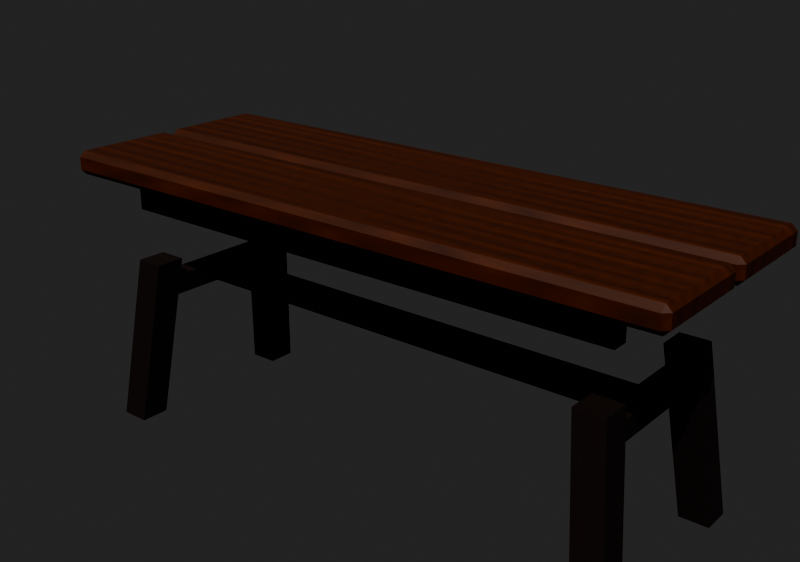 # Source: bench.blend  (saved by Blender 5.2.45; exported with 4.5.12 LTS)
import bpy
from mathutils import Matrix  # noqa: F401  (used for matrix-valued properties, if any)

bpy.ops.wm.read_factory_settings(use_empty=True)
scene = bpy.context.scene
scene.name = 'Scene'

# ---- images (referenced by path relative to the original .blend; pixels are not part of the script)
import os
ASSET_DIR = os.environ.get("B2B_ASSET_DIR", "")  # directory of the original .blend (textures are referenced by path, not embedded)
HERE = os.path.dirname(os.path.abspath(__file__))  # packed textures are extracted next to this script under _unpacked/

def load_image(name, relpath, width, height, colorspace="sRGB"):
    """Load a texture the original file referenced (path relative to the .blend, or extracted next to this script)."""
    p = next((c for c in (os.path.join(HERE, relpath), os.path.join(ASSET_DIR, relpath)) if relpath and os.path.exists(c)), "")
    if p:
        img = bpy.data.images.load(p, check_existing=True)
        img.name = name
    else:  # same state as the original file: an image datablock whose file is absent (Cycles renders it pink)
        img = bpy.data.images.new(name, width, height)
        img.source = "FILE"
        img.filepath = "//" + (relpath or name)
    img.colorspace_settings.name = colorspace
    return img
img_bench_seat = load_image('bench_seat', '_unpacked/bench_seat.0708f803.png', 512, 64, 'sRGB')
img_bench_leg = load_image('bench_leg', '_unpacked/bench_leg.99e05b5b.png', 512, 64, 'sRGB')

# ---- materials (node trees are filled in below, after node groups)
mat_benchseat = bpy.data.materials.new('BenchSeat')
mat_benchseat.diffuse_color = (1.0, 1.0, 1.0, 1.0)
mat_benchleg = bpy.data.materials.new('BenchLeg')
mat_benchleg.diffuse_color = (1.0, 1.0, 1.0, 1.0)

# ---- material node trees
mat_benchseat.use_nodes = True; mat_benchseat.node_tree.nodes.clear()
_N = mat_benchseat.node_tree.nodes; _L = mat_benchseat.node_tree.links
n0 = _N.new('ShaderNodeBsdfPrincipled'); n0.name = 'Principled BSDF'; n0.location = (-200, 100)
n0.inputs[2].default_value = 0.6
n0.inputs[10].default_value = 0.005
n0.inputs[20].default_value = 0.05
n1 = _N.new('ShaderNodeOutputMaterial'); n1.name = 'Material Output'; n1.location = (200, 100)
n2 = _N.new('ShaderNodeTexImage'); n2.name = 'Image Texture'; n2.location = (0, 0)
n2.image = img_bench_seat
_L.new(n0.outputs[0], n1.inputs[0])
_L.new(n2.outputs[0], n0.inputs[0])
n1.is_active_output = True
mat_benchleg.use_nodes = True; mat_benchleg.node_tree.nodes.clear()
_N = mat_benchleg.node_tree.nodes; _L = mat_benchleg.node_tree.links
n0 = _N.new('ShaderNodeBsdfPrincipled'); n0.name = 'Principled BSDF'; n0.location = (-200, 100)
n0.inputs[2].default_value = 0.7
n0.inputs[10].default_value = 0.005
n0.inputs[20].default_value = 0.05
n1 = _N.new('ShaderNodeOutputMaterial'); n1.name = 'Material Output'; n1.location = (200, 100)
n2 = _N.new('ShaderNodeTexImage'); n2.name = 'Image Texture'; n2.location = (0, 0)
n2.image = img_bench_leg
_L.new(n0.outputs[0], n1.inputs[0])
_L.new(n2.outputs[0], n0.inputs[0])
n1.is_active_output = True

# ---- world
world_previewworld = bpy.data.worlds.new('PreviewWorld'); scene.world = world_previewworld
world_previewworld.use_nodes = True; world_previewworld.node_tree.nodes.clear()
_N = world_previewworld.node_tree.nodes; _L = world_previewworld.node_tree.links
n0 = _N.new('ShaderNodeBackground'); n0.name = 'Background'; n0.location = (-200, 100)
n0.inputs[0].default_value = (0.05, 0.05, 0.05, 1.0)
n1 = _N.new('ShaderNodeOutputWorld'); n1.name = 'World Output'; n1.location = (200, 100)
_L.new(n0.outputs[0], n1.inputs[0])
n1.is_active_output = True
world_previewworld.color = (0.45, 0.43, 0.4)

# ---- cameras
cam_previewcam = bpy.data.cameras.new('PreviewCam')

# ---- lights
light_key = bpy.data.lights.new('Key', 'SUN')
light_key.energy = 4.0

# ---- meshes
me_cube = bpy.data.meshes.new('Cube')
me_cube.from_pydata([(-0.467, -0.074, -0.0175), (-0.467, -0.082, -0.0095), (-0.475, -0.074, -0.0095), (-0.467, -0.082, 0.0095), (-0.467, -0.074, 0.0175), (-0.475, -0.074, 0.0095), (-0.467, 0.074, -0.0175), (-0.475, 0.074, -0.0095), (-0.467, 0.082, -0.0095), (-0.467, 0.074, 0.0175), (-0.467, 0.082, 0.0095), (-0.475, 0.074, 0.0095), (0.467, -0.074, -0.0175), (0.475, -0.074, -0.0095), (0.467, -0.082, -0.0095), (0.467, -0.074, 0.0175), (0.467, -0.082, 0.0095), (0.475, -0.074, 0.0095), (0.467, 0.074, -0.0175), (0.467, 0.082, -0.0095), (0.475, 0.074, -0.0095), (0.467, 0.074, 0.0175), (0.475, 0.074, 0.0095), (0.467, 0.082, 0.0095), (-0.467, -0.25, -0.0175), (-0.467, -0.258, -0.0095), (-0.475, -0.25, -0.0095), (-0.467, -0.258, 0.0095), (-0.467, -0.25, 0.0175), (-0.475, -0.25, 0.0095), (-0.467, -0.102, -0.0175), (-0.475, -0.102, -0.0095), (-0.467, -0.094, -0.0095), (-0.467, -0.102, 0.0175), (-0.467, -0.094, 0.0095), (-0.475, -0.102, 0.0095), (0.467, -0.25, -0.0175), (0.475, -0.25, -0.0095), (0.467, -0.258, -0.0095), (0.467, -0.25, 0.0175), (0.467, -0.258, 0.0095), (0.475, -0.25, 0.0095), (0.467, -0.102, -0.0175), (0.467, -0.094, -0.0095), (0.475, -0.102, -0.0095), (0.467, -0.102, 0.0175), (0.475, -0.102, 0.0095), (0.467, -0.094, 0.0095)], [], [(0, 1, 2), (3, 4, 5), (6, 7, 8), (9, 10, 11), (12, 13, 14), (15, 16, 17), (18, 19, 20), (21, 22, 23), (6, 0, 2, 7), (1, 3, 5, 2), (4, 9, 11, 5), (10, 8, 7, 11), (18, 6, 8, 19), (9, 21, 23, 10), (22, 20, 19, 23), (12, 18, 20, 13), (21, 15, 17, 22), (16, 14, 13, 17), (0, 12, 14, 1), (15, 4, 3, 16), (6, 18, 12, 0), (2, 5, 11, 7), (14, 16, 3, 1), (21, 9, 4, 15), (8, 10, 23, 19), (20, 22, 17, 13), (24, 25, 26), (27, 28, 29), (30, 31, 32), (33, 34, 35), (36, 37, 38), (39, 40, 41), (42, 43, 44), (45, 46, 47), (30, 24, 26, 31), (25, 27, 29, 26), (28, 33, 35, 29), (34, 32, 31, 35), (42, 30, 32, 43), (33, 45, 47, 34), (46, 44, 43, 47), (36, 42, 44, 37), (45, 39, 41, 46), (40, 38, 37, 41), (24, 36, 38, 25), (39, 28, 27, 40), (30, 42, 36, 24), (26, 29, 35, 31), (38, 40, 27, 25), (45, 33, 28, 39), (32, 34, 47, 43), (44, 46, 41, 37)])
_uv = me_cube.uv_layers.new(name='UVMap')
_uv.uv.foreach_set('vector', [0.1271, 0.7378, 0.1271, 0.75, 0.125, 0.7378, 0.5679, 0.9979, 0.625, 0.9979, 0.5679, 1.0, 0.1271, 0.5122, 0.125, 0.5122, 0.1271, 0.5, 0.625, 0.2473, 0.5679, 0.2521, 0.5679, 0.2409, 0.3729, 0.7378, 0.4179, 0.7378, 0.4025, 0.7511, 0.6261, 0.745, 0.5679, 0.7521, 0.5679, 0.7409, 0.3729, 0.5122, 0.4025, 0.4989, 0.4179, 0.5122, 0.6261, 0.5086, 0.5679, 0.5122, 0.5679, 0.4984, 0.1271, 0.5122, 0.1271, 0.7378, 0.125, 0.7378, 0.125, 0.5122, 0.4321, 0.0, 0.5679, 0.0, 0.5679, 0.0122, 0.4321, 0.0122, 0.625, 0.0122, 0.625, 0.2473, 0.5679, 0.2409, 0.5679, 0.0122, 0.5679, 0.2521, 0.4321, 0.2521, 0.4321, 0.2378, 0.5679, 0.2409, 0.3729, 0.5122, 0.1271, 0.5122, 0.1271, 0.5, 0.4025, 0.4989, 0.625, 0.2473, 0.6261, 0.5086, 0.5679, 0.4984, 0.5679, 0.2521, 0.5679, 0.5122, 0.4179, 0.5122, 0.4025, 0.4989, 0.5679, 0.4984, 0.3729, 0.7378, 0.3729, 0.5122, 0.4179, 0.5122, 0.4179, 0.7378, 0.6261, 0.5086, 0.6261, 0.745, 0.5679, 0.7409, 0.5679, 0.5122, 0.5679, 0.7521, 0.4025, 0.7511, 0.4179, 0.7378, 0.5679, 0.7409, 0.1271, 0.7378, 0.3729, 0.7378, 0.4025, 0.7511, 0.1271, 0.75, 0.6261, 0.745, 0.625, 0.9979, 0.5679, 0.9979, 0.5679, 0.7521, 0.1271, 0.5122, 0.3729, 0.5122, 0.3729, 0.7378, 0.1271, 0.7378, 0.4321, 0.0122, 0.5679, 0.0122, 0.5679, 0.2409, 0.4321, 0.2378, 0.4025, 0.7511, 0.5679, 0.7521, 0.5679, 0.9979, 0.4321, 0.9979, 0.6261, 0.5086, 0.8729, 0.5122, 0.8729, 0.7378, 0.6261, 0.745, 0.4321, 0.2521, 0.5679, 0.2521, 0.5679, 0.4984, 0.4025, 0.4989, 0.4179, 0.5122, 0.5679, 0.5122, 0.5679, 0.7409, 0.4179, 0.7378, 0.1271, 0.7378, 0.1271, 0.75, 0.125, 0.7378, 0.5679, 0.9979, 0.625, 0.9979, 0.5679, 1.0, 0.1271, 0.5122, 0.125, 0.5122, 0.1271, 0.5, 0.625, 0.2473, 0.5679, 0.2521, 0.5679, 0.2409, 0.3729, 0.7378, 0.4179, 0.7378, 0.4025, 0.7511, 0.6261, 0.745, 0.5679, 0.7521, 0.5679, 0.7409, 0.3729, 0.5122, 0.4025, 0.4989, 0.4179, 0.5122, 0.6261, 0.5086, 0.5679, 0.5122, 0.5679, 0.4984, 0.1271, 0.5122, 0.1271, 0.7378, 0.125, 0.7378, 0.125, 0.5122, 0.4321, 0.0, 0.5679, 0.0, 0.5679, 0.0122, 0.4321, 0.0122, 0.625, 0.0122, 0.625, 0.2473, 0.5679, 0.2409, 0.5679, 0.0122, 0.5679, 0.2521, 0.4321, 0.2521, 0.4321, 0.2378, 0.5679, 0.2409, 0.3729, 0.5122, 0.1271, 0.5122, 0.1271, 0.5, 0.4025, 0.4989, 0.625, 0.2473, 0.6261, 0.5086, 0.5679, 0.4984, 0.5679, 0.2521, 0.5679, 0.5122, 0.4179, 0.5122, 0.4025, 0.4989, 0.5679, 0.4984, 0.3729, 0.7378, 0.3729, 0.5122, 0.4179, 0.5122, 0.4179, 0.7378, 0.6261, 0.5086, 0.6261, 0.745, 0.5679, 0.7409, 0.5679, 0.5122, 0.5679, 0.7521, 0.4025, 0.7511, 0.4179, 0.7378, 0.5679, 0.7409, 0.1271, 0.7378, 0.3729, 0.7378, 0.4025, 0.7511, 0.1271, 0.75, 0.6261, 0.745, 0.625, 0.9979, 0.5679, 0.9979, 0.5679, 0.7521, 0.1271, 0.5122, 0.3729, 0.5122, 0.3729, 0.7378, 0.1271, 0.7378, 0.4321, 0.0122, 0.5679, 0.0122, 0.5679, 0.2409, 0.4321, 0.2378, 0.4025, 0.7511, 0.5679, 0.7521, 0.5679, 0.9979, 0.4321, 0.9979, 0.6261, 0.5086, 0.8729, 0.5122, 0.8729, 0.7378, 0.6261, 0.745, 0.4321, 0.2521, 0.5679, 0.2521, 0.5679, 0.4984, 0.4025, 0.4989, 0.4179, 0.5122, 0.5679, 0.5122, 0.5679, 0.7409, 0.4179, 0.7378])
me_cube.materials.append(mat_benchseat)
me_cube.update()
me_cube_002 = bpy.data.meshes.new('Cube.002')
me_cube_002.from_pydata([(-0.427, 0.118, -0.1275), (-0.397, 0.088, 0.1275), (-0.427, 0.162, -0.1275), (-0.397, 0.132, 0.1275), (-0.383, 0.118, -0.1275), (-0.353, 0.088, 0.1275), (-0.383, 0.162, -0.1275), (-0.353, 0.132, 0.1275), (-0.427, -0.162, -0.1275), (-0.397, -0.132, 0.1275), (-0.427, -0.118, -0.1275), (-0.397, -0.088, 0.1275), (-0.383, -0.162, -0.1275), (-0.353, -0.132, 0.1275), (-0.383, -0.118, -0.1275), (-0.353, -0.088, 0.1275), (-0.391, -0.11, 0.07), (-0.391, -0.11, 0.1), (-0.391, 0.11, 0.07), (-0.391, 0.11, 0.1), (-0.359, -0.11, 0.07), (-0.359, -0.11, 0.1), (-0.359, 0.11, 0.07), (-0.359, 0.11, 0.1), (0.383, 0.118, -0.1275), (0.353, 0.088, 0.1275), (0.383, 0.162, -0.1275), (0.353, 0.132, 0.1275), (0.427, 0.118, -0.1275), (0.397, 0.088, 0.1275), (0.427, 0.162, -0.1275), (0.397, 0.132, 0.1275), (0.383, -0.162, -0.1275), (0.353, -0.132, 0.1275), (0.383, -0.118, -0.1275), (0.353, -0.088, 0.1275), (0.427, -0.162, -0.1275), (0.397, -0.132, 0.1275), (0.427, -0.118, -0.1275), (0.397, -0.088, 0.1275), (0.359, -0.11, 0.07), (0.359, -0.11, 0.1), (0.359, 0.11, 0.07), (0.359, 0.11, 0.1), (0.391, -0.11, 0.07), (0.391, -0.11, 0.1), (0.391, 0.11, 0.07), (0.391, 0.11, 0.1), (-0.375, -0.016, 0.07), (-0.375, -0.016, 0.1), (-0.375, 0.016, 0.07), (-0.375, 0.016, 0.1), (0.375, -0.016, 0.07), (0.375, -0.016, 0.1), (0.375, 0.016, 0.07), (0.375, 0.016, 0.1), (-0.395, 0.098, 0.205), (-0.395, 0.098, 0.255), (-0.395, 0.122, 0.205), (-0.395, 0.122, 0.255), (0.395, 0.098, 0.205), (0.395, 0.098, 0.255), (0.395, 0.122, 0.205), (0.395, 0.122, 0.255), (-0.395, -0.122, 0.205), (-0.395, -0.122, 0.255), (-0.395, -0.098, 0.205), (-0.395, -0.098, 0.255), (0.395, -0.122, 0.205), (0.395, -0.122, 0.255), (0.395, -0.098, 0.205), (0.395, -0.098, 0.255)], [], [(0, 1, 3, 2), (2, 3, 7, 6), (6, 7, 5, 4), (4, 5, 1, 0), (2, 6, 4, 0), (7, 3, 1, 5), (8, 9, 11, 10), (10, 11, 15, 14), (14, 15, 13, 12), (12, 13, 9, 8), (10, 14, 12, 8), (15, 11, 9, 13), (16, 17, 19, 18), (18, 19, 23, 22), (22, 23, 21, 20), (20, 21, 17, 16), (18, 22, 20, 16), (23, 19, 17, 21), (24, 25, 27, 26), (26, 27, 31, 30), (30, 31, 29, 28), (28, 29, 25, 24), (26, 30, 28, 24), (31, 27, 25, 29), (32, 33, 35, 34), (34, 35, 39, 38), (38, 39, 37, 36), (36, 37, 33, 32), (34, 38, 36, 32), (39, 35, 33, 37), (40, 41, 43, 42), (42, 43, 47, 46), (46, 47, 45, 44), (44, 45, 41, 40), (42, 46, 44, 40), (47, 43, 41, 45), (48, 49, 51, 50), (50, 51, 55, 54), (54, 55, 53, 52), (52, 53, 49, 48), (50, 54, 52, 48), (55, 51, 49, 53), (56, 57, 59, 58), (58, 59, 63, 62), (62, 63, 61, 60), (60, 61, 57, 56), (58, 62, 60, 56), (63, 59, 57, 61), (64, 65, 67, 66), (66, 67, 71, 70), (70, 71, 69, 68), (68, 69, 65, 64), (66, 70, 68, 64), (71, 67, 65, 69)])
_uv = me_cube_002.uv_layers.new(name='UVMap')
_uv.uv.foreach_set('vector', [0.375, 0.0, 0.625, 0.0, 0.625, 0.25, 0.375, 0.25, 0.375, 0.25, 0.625, 0.25, 0.625, 0.5, 0.375, 0.5, 0.375, 0.5, 0.625, 0.5, 0.625, 0.75, 0.375, 0.75, 0.375, 0.75, 0.625, 0.75, 0.625, 1.0, 0.375, 1.0, 0.125, 0.5, 0.375, 0.5, 0.375, 0.75, 0.125, 0.75, 0.625, 0.5, 0.875, 0.5, 0.875, 0.75, 0.625, 0.75, 0.375, 0.0, 0.625, 0.0, 0.625, 0.25, 0.375, 0.25, 0.375, 0.25, 0.625, 0.25, 0.625, 0.5, 0.375, 0.5, 0.375, 0.5, 0.625, 0.5, 0.625, 0.75, 0.375, 0.75, 0.375, 0.75, 0.625, 0.75, 0.625, 1.0, 0.375, 1.0, 0.125, 0.5, 0.375, 0.5, 0.375, 0.75, 0.125, 0.75, 0.625, 0.5, 0.875, 0.5, 0.875, 0.75, 0.625, 0.75, 0.375, 0.0, 0.625, 0.0, 0.625, 0.25, 0.375, 0.25, 0.375, 0.25, 0.625, 0.25, 0.625, 0.5, 0.375, 0.5, 0.375, 0.5, 0.625, 0.5, 0.625, 0.75, 0.375, 0.75, 0.375, 0.75, 0.625, 0.75, 0.625, 1.0, 0.375, 1.0, 0.125, 0.5, 0.375, 0.5, 0.375, 0.75, 0.125, 0.75, 0.625, 0.5, 0.875, 0.5, 0.875, 0.75, 0.625, 0.75, 0.375, 0.0, 0.625, 0.0, 0.625, 0.25, 0.375, 0.25, 0.375, 0.25, 0.625, 0.25, 0.625, 0.5, 0.375, 0.5, 0.375, 0.5, 0.625, 0.5, 0.625, 0.75, 0.375, 0.75, 0.375, 0.75, 0.625, 0.75, 0.625, 1.0, 0.375, 1.0, 0.125, 0.5, 0.375, 0.5, 0.375, 0.75, 0.125, 0.75, 0.625, 0.5, 0.875, 0.5, 0.875, 0.75, 0.625, 0.75, 0.375, 0.0, 0.625, 0.0, 0.625, 0.25, 0.375, 0.25, 0.375, 0.25, 0.625, 0.25, 0.625, 0.5, 0.375, 0.5, 0.375, 0.5, 0.625, 0.5, 0.625, 0.75, 0.375, 0.75, 0.375, 0.75, 0.625, 0.75, 0.625, 1.0, 0.375, 1.0, 0.125, 0.5, 0.375, 0.5, 0.375, 0.75, 0.125, 0.75, 0.625, 0.5, 0.875, 0.5, 0.875, 0.75, 0.625, 0.75, 0.375, 0.0, 0.625, 0.0, 0.625, 0.25, 0.375, 0.25, 0.375, 0.25, 0.625, 0.25, 0.625, 0.5, 0.375, 0.5, 0.375, 0.5, 0.625, 0.5, 0.625, 0.75, 0.375, 0.75, 0.375, 0.75, 0.625, 0.75, 0.625, 1.0, 0.375, 1.0, 0.125, 0.5, 0.375, 0.5, 0.375, 0.75, 0.125, 0.75, 0.625, 0.5, 0.875, 0.5, 0.875, 0.75, 0.625, 0.75, 0.375, 0.0, 0.625, 0.0, 0.625, 0.25, 0.375, 0.25, 0.375, 0.25, 0.625, 0.25, 0.625, 0.5, 0.375, 0.5, 0.375, 0.5, 0.625, 0.5, 0.625, 0.75, 0.375, 0.75, 0.375, 0.75, 0.625, 0.75, 0.625, 1.0, 0.375, 1.0, 0.125, 0.5, 0.375, 0.5, 0.375, 0.75, 0.125, 0.75, 0.625, 0.5, 0.875, 0.5, 0.875, 0.75, 0.625, 0.75, 0.375, 0.0, 0.625, 0.0, 0.625, 0.25, 0.375, 0.25, 0.375, 0.25, 0.625, 0.25, 0.625, 0.5, 0.375, 0.5, 0.375, 0.5, 0.625, 0.5, 0.625, 0.75, 0.375, 0.75, 0.375, 0.75, 0.625, 0.75, 0.625, 1.0, 0.375, 1.0, 0.125, 0.5, 0.375, 0.5, 0.375, 0.75, 0.125, 0.75, 0.625, 0.5, 0.875, 0.5, 0.875, 0.75, 0.625, 0.75, 0.375, 0.0, 0.625, 0.0, 0.625, 0.25, 0.375, 0.25, 0.375, 0.25, 0.625, 0.25, 0.625, 0.5, 0.375, 0.5, 0.375, 0.5, 0.625, 0.5, 0.625, 0.75, 0.375, 0.75, 0.375, 0.75, 0.625, 0.75, 0.625, 1.0, 0.375, 1.0, 0.125, 0.5, 0.375, 0.5, 0.375, 0.75, 0.125, 0.75, 0.625, 0.5, 0.875, 0.5, 0.875, 0.75, 0.625, 0.75])
me_cube_002.materials.append(mat_benchleg)
me_cube_002.update()

# ---- objects
ob_benchseat = bpy.data.objects.new('BenchSeat', me_cube)
ob_benchlegs = bpy.data.objects.new('BenchLegs', me_cube_002)
ob_bench = bpy.data.objects.new('Bench', None)
ob_previewcam = bpy.data.objects.new('PreviewCam', cam_previewcam)
ob_key = bpy.data.objects.new('Key', light_key)

# ---- transforms, parenting, visibility, modifiers, constraints
ob_benchseat.parent = ob_bench
ob_benchseat.location = (0.0, 0.088, 0.2725)
ob_benchlegs.parent = ob_bench
ob_benchlegs.location = (0.0, 0.0, 0.0)
ob_bench.location = (0.0, 0.0, 0.0)
ob_previewcam.location = (0.9, -1.1, 0.7)
ob_previewcam.rotation_euler = (1.202, 4.216e-08, 0.6857)
ob_key.location = (1.0, -2.0, 3.0)
ob_key.rotation_euler = (0.6653, 1.981e-08, 0.4636)

# ---- collection membership
scene.collection.objects.link(ob_benchseat)
scene.collection.objects.link(ob_benchlegs)
scene.collection.objects.link(ob_bench)
scene.collection.objects.link(ob_previewcam)
scene.collection.objects.link(ob_key)

# ---- scene / render settings (as saved in the file)
scene.camera = ob_previewcam
scene.frame_start = 1; scene.frame_end = 250; scene.frame_set(1)
scene.render.engine = 'BLENDER_EEVEE_NEXT'
scene.render.resolution_x = 1280
scene.render.resolution_y = 900
scene.render.bake_bias = 0.0
scene.render.bake_samples = 0
scene.render.compositor_device = 'GPU'
scene.eevee.use_volume_custom_range = False
scene.eevee.fast_gi_thickness_near = 0.1
scene.eevee.fast_gi_thickness_far = 0.0
scene.eevee.ray_tracing_options.screen_trace_thickness = 0.1
scene.view_settings.look = 'AgX - Punchy'
bpy.context.view_layer.update()
